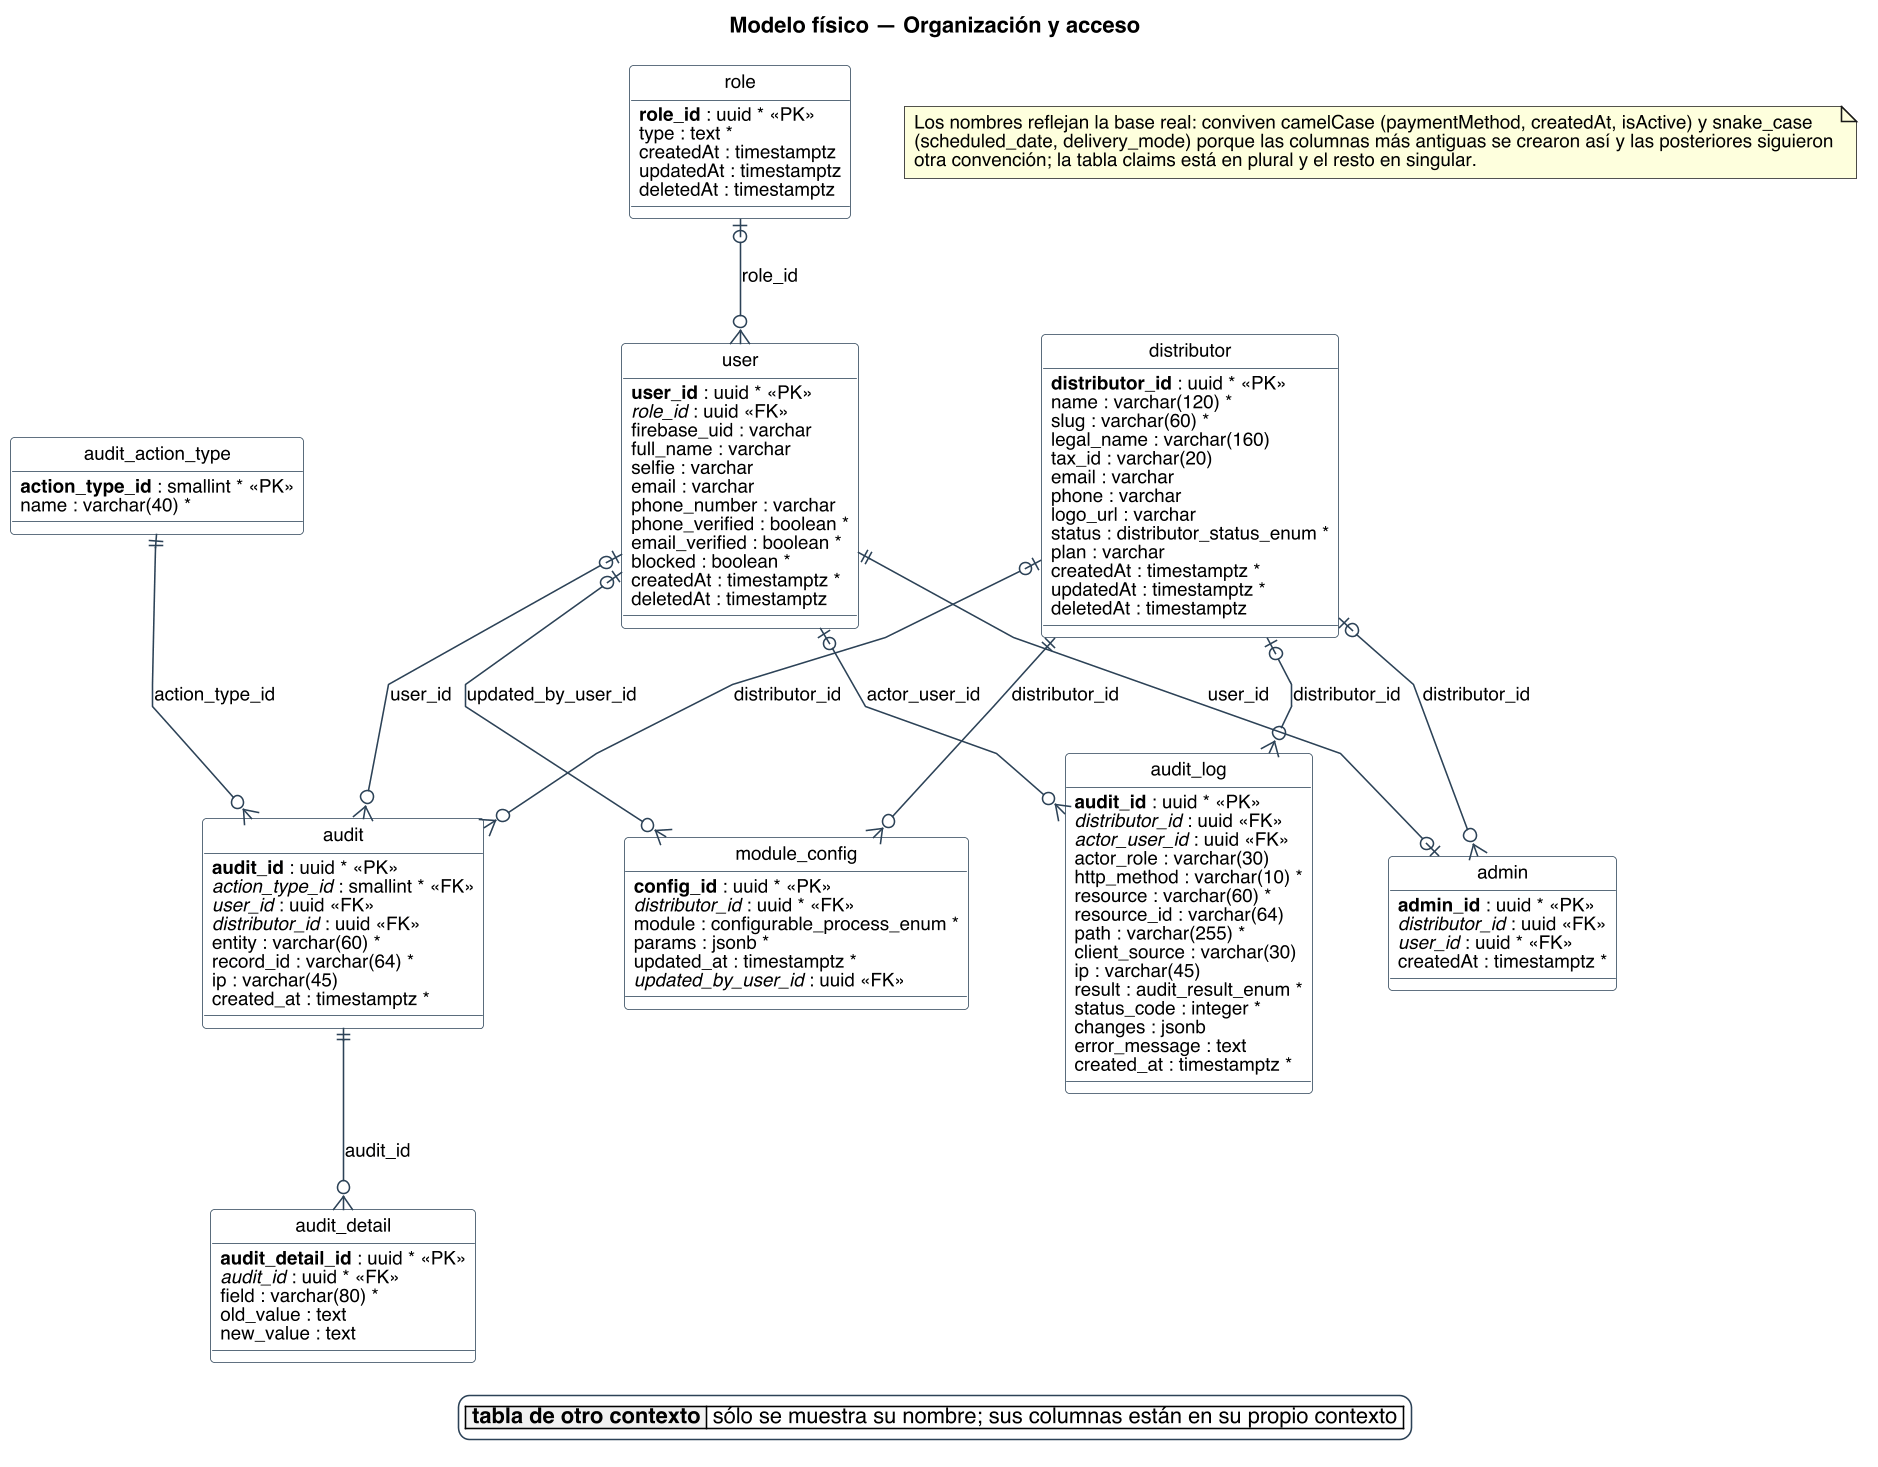

The diagram above was rendered by PlantUML. Its source (embedded in the PNG):
@startuml
title Modelo físico — Organización y acceso
skinparam backgroundColor #FFFFFF
skinparam shadowing false
skinparam defaultFontName Helvetica
skinparam defaultFontSize 12
skinparam dpi 150
skinparam class {
  BorderColor #2C4257
  BackgroundColor #FFFFFF
  ArrowColor #2C4257
  FontSize 12
}
skinparam entity<<ajena>> {
  BackgroundColor #F1F1F1
  BorderColor #8A97A3
  FontColor #55616C
}
skinparam class<<propuesto>> {
  BorderColor #1F5E8C
  BackgroundColor #E4EDF4
}
skinparam entity<<propuesto>> {
  BorderColor #1F5E8C
  BackgroundColor #E4EDF4
}
skinparam legendBackgroundColor #FFFFFF
skinparam legendBorderColor #2C4257

hide circle
skinparam linetype polyline

entity "audit_action_type" as e_audit_action_type {
  {field} **action_type_id** : smallint * <<PK>>
  {field} name : varchar(40) *
}
entity "distributor" as e_distributor {
  {field} **distributor_id** : uuid * <<PK>>
  {field} name : varchar(120) *
  {field} slug : varchar(60) *
  {field} legal_name : varchar(160)
  {field} tax_id : varchar(20)
  {field} email : varchar
  {field} phone : varchar
  {field} logo_url : varchar
  {field} status : distributor_status_enum *
  {field} plan : varchar
  {field} createdAt : timestamptz *
  {field} updatedAt : timestamptz *
  {field} deletedAt : timestamptz
}
entity "role" as e_role {
  {field} **role_id** : uuid * <<PK>>
  {field} type : text *
  {field} createdAt : timestamptz
  {field} updatedAt : timestamptz
  {field} deletedAt : timestamptz
}
entity "user" as e_user {
  {field} **user_id** : uuid * <<PK>>
  {field} //role_id// : uuid <<FK>>
  {field} firebase_uid : varchar
  {field} full_name : varchar
  {field} selfie : varchar
  {field} email : varchar
  {field} phone_number : varchar
  {field} phone_verified : boolean *
  {field} email_verified : boolean *
  {field} blocked : boolean *
  {field} createdAt : timestamptz *
  {field} deletedAt : timestamptz
}
entity "admin" as e_admin {
  {field} **admin_id** : uuid * <<PK>>
  {field} //distributor_id// : uuid <<FK>>
  {field} //user_id// : uuid * <<FK>>
  {field} createdAt : timestamptz *
}
entity "audit" as e_audit {
  {field} **audit_id** : uuid * <<PK>>
  {field} //action_type_id// : smallint * <<FK>>
  {field} //user_id// : uuid <<FK>>
  {field} //distributor_id// : uuid <<FK>>
  {field} entity : varchar(60) *
  {field} record_id : varchar(64) *
  {field} ip : varchar(45)
  {field} created_at : timestamptz *
}
entity "audit_log" as e_audit_log {
  {field} **audit_id** : uuid * <<PK>>
  {field} //distributor_id// : uuid <<FK>>
  {field} //actor_user_id// : uuid <<FK>>
  {field} actor_role : varchar(30)
  {field} http_method : varchar(10) *
  {field} resource : varchar(60) *
  {field} resource_id : varchar(64)
  {field} path : varchar(255) *
  {field} client_source : varchar(30)
  {field} ip : varchar(45)
  {field} result : audit_result_enum *
  {field} status_code : integer *
  {field} changes : jsonb
  {field} error_message : text
  {field} created_at : timestamptz *
}
entity "module_config" as e_module_config {
  {field} **config_id** : uuid * <<PK>>
  {field} //distributor_id// : uuid * <<FK>>
  {field} module : configurable_process_enum *
  {field} params : jsonb *
  {field} updated_at : timestamptz *
  {field} //updated_by_user_id// : uuid <<FK>>
}
entity "audit_detail" as e_audit_detail {
  {field} **audit_detail_id** : uuid * <<PK>>
  {field} //audit_id// : uuid * <<FK>>
  {field} field : varchar(80) *
  {field} old_value : text
  {field} new_value : text
}

e_role |o--o{ e_user : role_id
e_distributor |o--o{ e_admin : distributor_id
e_user ||--o| e_admin : user_id
e_audit_action_type ||--o{ e_audit : action_type_id
e_distributor |o--o{ e_audit : distributor_id
e_user |o--o{ e_audit : user_id
e_user |o--o{ e_audit_log : actor_user_id
e_distributor |o--o{ e_audit_log : distributor_id
e_distributor ||--o{ e_module_config : distributor_id
e_user |o--o{ e_module_config : updated_by_user_id
e_audit ||--o{ e_audit_detail : audit_id

legend bottom
|<#F1F1F1> **tabla de otro contexto** | sólo se muestra su nombre; sus columnas están en su propio contexto |
endlegend
note as N
  Los nombres reflejan la base real: conviven camelCase (paymentMethod, createdAt, isActive) y snake_case
  (scheduled_date, delivery_mode) porque las columnas más antiguas se crearon así y las posteriores siguieron
  otra convención; la tabla claims está en plural y el resto en singular.
end note
@enduml